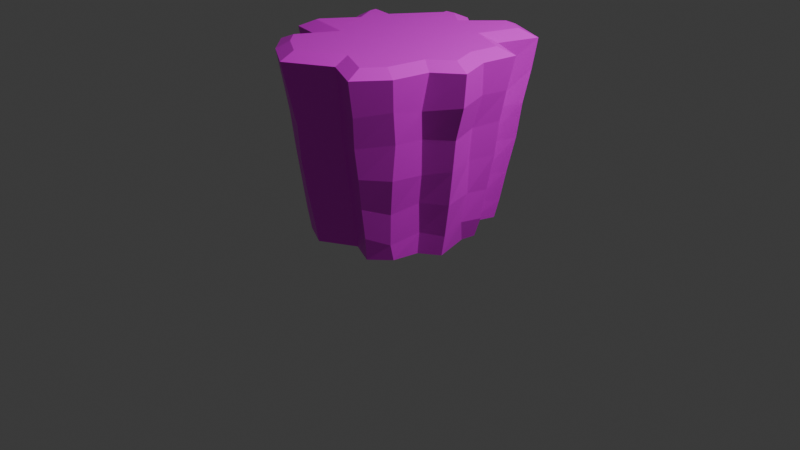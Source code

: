 # Source: cliff-number-two.blend  (saved by Blender 4.3.34; exported with 4.5.12 LTS)
import bpy
from mathutils import Matrix  # noqa: F401  (used for matrix-valued properties, if any)

bpy.ops.wm.read_factory_settings(use_empty=True)
scene = bpy.context.scene
scene.name = 'Scene'

# ---- collections
col_collection = bpy.data.collections.new('Collection'); scene.collection.children.link(col_collection)

# ---- images (referenced by path relative to the original .blend; pixels are not part of the script)
import os
ASSET_DIR = os.environ.get("B2B_ASSET_DIR", "")  # directory of the original .blend (textures are referenced by path, not embedded)
HERE = os.path.dirname(os.path.abspath(__file__))  # packed textures are extracted next to this script under _unpacked/

def load_image(name, relpath, width, height, colorspace="sRGB"):
    """Load a texture the original file referenced (path relative to the .blend, or extracted next to this script)."""
    p = next((c for c in (os.path.join(HERE, relpath), os.path.join(ASSET_DIR, relpath)) if relpath and os.path.exists(c)), "")
    if p:
        img = bpy.data.images.load(p, check_existing=True)
        img.name = name
    else:  # same state as the original file: an image datablock whose file is absent (Cycles renders it pink)
        img = bpy.data.images.new(name, width, height)
        img.source = "FILE"
        img.filepath = "//" + (relpath or name)
    img.colorspace_settings.name = colorspace
    return img
img_cliff_albedo_psd = load_image('Cliff-Albedo.psd', 'Cliff-Albedo.psd', 1024, 1024, 'sRGB')

# ---- materials (node trees are filled in below, after node groups)
mat_cliff_albedo = bpy.data.materials.new('cliff albedo')

# ---- material node trees
mat_cliff_albedo.use_nodes = True; mat_cliff_albedo.node_tree.nodes.clear()
_N = mat_cliff_albedo.node_tree.nodes; _L = mat_cliff_albedo.node_tree.links
n0 = _N.new('ShaderNodeBsdfPrincipled'); n0.name = 'Principled BSDF'; n0.location = (10, 300)
n1 = _N.new('ShaderNodeOutputMaterial'); n1.name = 'Material Output'; n1.location = (300, 300)
n2 = _N.new('ShaderNodeTexImage'); n2.name = 'Image Texture'; n2.location = (-280, 260)
n2.image = img_cliff_albedo_psd
_L.new(n0.outputs[0], n1.inputs[0])
_L.new(n2.outputs[0], n0.inputs[0])
n1.is_active_output = True

# ---- world
world_world = bpy.data.worlds.new('World'); scene.world = world_world
world_world.use_nodes = True; world_world.node_tree.nodes.clear()
_N = world_world.node_tree.nodes; _L = world_world.node_tree.links
n0 = _N.new('ShaderNodeOutputWorld'); n0.name = 'World Output'; n0.location = (300, 300)
n1 = _N.new('ShaderNodeBackground'); n1.name = 'Background'; n1.location = (10, 300)
n1.inputs[0].default_value = (0.05088, 0.05088, 0.05088, 1.0)
_L.new(n1.outputs[0], n0.inputs[0])
n0.is_active_output = True
world_world.color = (0.05088, 0.05088, 0.05088)
world_world.sun_shadow_jitter_overblur = 0.0

# ---- cameras
cam_camera = bpy.data.cameras.new('Camera')
cam_camera.clip_end = 100.0
cam_camera.ortho_scale = 7.314

# ---- lights
light_light = bpy.data.lights.new('Light', 'POINT')
light_light.energy = 1000.0
light_light.shadow_soft_size = 0.1

# ---- meshes
me_plane = bpy.data.meshes.new('Plane')
me_plane.from_pydata([(-0.02603, 0.7398, -0.003216), (-0.2428, 0.6906, -0.002209), (-0.2156, 0.5851, -0.002361), (-0.4359, 0.4078, -0.001307), (-0.6705, 0.4264, -0.0002088), (-0.6916, 0.2101, -0.0001178), (-0.6011, 0.0643, -0.0005932), (-0.7584, -0.1297, 0.0001514), (-0.739, -0.3177, 5.316e-05), (-0.5023, -0.3513, -0.001127), (-0.5884, -0.6101, -0.0007381), (-0.4477, -0.7705, -0.001432), (-0.1812, -0.9015, -0.002729), (0.1622, -0.7022, -0.004343), (0.4219, -0.8167, -0.00561), (0.6014, -0.6395, -0.006432), (0.6536, -0.3762, -0.006649), (0.8423, -0.241, -0.007524), (0.7436, 0.1375, -0.006989), (0.7693, 0.2904, -0.007092), (0.5279, 0.4539, -0.005893), (0.6221, 0.7386, -0.006348), (0.3252, 0.869, -0.004875), (0.1217, 0.6418, -0.003943), (-0.1033, 0.841, 1.947), (-0.1976, 0.8289, 1.947), (-0.1926, 0.7866, 1.947), (-0.5319, 0.3528, 1.942), (-0.7489, 0.384, 1.942), (-0.7482, 0.3113, 1.942), (-0.638, 0.08694, 1.94), (-0.8853, -0.2363, 1.937), (-0.886, -0.2728, 1.936), (-0.4292, -0.3525, 1.936), (-0.6609, -0.7336, 1.932), (-0.5254, -0.8811, 1.931), (-0.2764, -1.034, 1.93), (0.1695, -0.7831, 1.933), (0.5036, -0.9398, 1.932), (0.6553, -0.755, 1.934), (0.7334, -0.38, 1.937), (0.9531, -0.2087, 1.939), (0.867, 0.05534, 1.941), (0.9169, 0.342, 1.944), (0.53, 0.514, 1.945), (0.6824, 0.9043, 1.949), (0.4368, 1.006, 1.949), (0.1065, 0.6745, 1.946), (-0.7695, -0.7311, 1.586), (-0.5942, -0.4556, 1.562), (-0.5412, 0.4595, 1.614), (-0.2894, 0.7659, 1.582), (0.9846, 0.1016, 1.553), (1.111, -0.2719, 1.554), (-0.5367, -0.9711, 1.545), (-0.8328, 0.482, 1.551), (1.034, 0.3711, 1.546), (-0.2314, -1.153, 1.567), (-0.8382, 0.2983, 1.563), (0.6681, 0.5355, 1.521), (0.1966, -0.9135, 1.556), (-0.7272, 0.07279, 1.597), (0.8487, 0.9332, 1.58), (0.5476, -1.065, 1.514), (-0.9229, -0.2007, 1.54), (0.4173, 1.111, 1.555), (0.773, -0.7943, 1.559), (-0.9434, -0.3908, 1.583), (0.1324, 0.8383, 1.579), (-0.3071, 0.9322, 1.592), (-0.04114, 0.9778, 1.505), (0.8219, -0.5004, 1.508), (-0.5907, -0.4371, 1.219), (-0.2803, 0.7383, 1.214), (1.015, -0.2623, 1.221), (-0.06279, 0.9456, 1.208), (-0.757, -0.6937, 1.217), (-0.517, 0.4594, 1.259), (0.9039, 0.06797, 1.223), (-0.5678, -0.8869, 1.232), (-0.7854, 0.4734, 1.202), (0.9743, 0.3606, 1.24), (-0.1993, -1.09, 1.235), (-0.794, 0.2532, 1.217), (0.6345, 0.5136, 1.199), (0.163, -0.8761, 1.221), (-0.7096, 0.08426, 1.229), (0.8144, 0.8657, 1.245), (0.5049, -1.018, 1.2), (-0.8905, -0.1532, 1.19), (0.3936, 1.027, 1.196), (0.7416, -0.7428, 1.233), (-0.909, -0.3679, 1.216), (0.1162, 0.7834, 1.21), (-0.3045, 0.8827, 1.239), (0.7856, -0.4578, 1.221), (-0.5688, -0.4419, 0.8824), (-0.2801, 0.6635, 0.882), (0.9717, -0.2493, 0.8977), (-0.05409, 0.8733, 0.8169), (-0.6988, -0.672, 0.8812), (-0.4664, 0.4204, 0.8507), (0.8636, 0.0834, 0.8816), (-0.4973, -0.8867, 0.8733), (-0.7609, 0.4646, 0.9147), (0.929, 0.3582, 0.8847), (-0.2004, -1.061, 0.8983), (-0.7686, 0.2797, 0.8674), (0.6116, 0.512, 0.8488), (0.1588, -0.8198, 0.8528), (-0.658, 0.06248, 0.8523), (0.7687, 0.8481, 0.8767), (0.4934, -0.9664, 0.8864), (-0.8693, -0.1828, 0.8555), (0.4008, 0.9852, 0.8947), (0.6987, -0.7396, 0.8661), (-0.8746, -0.3691, 0.8797), (0.1153, 0.7384, 0.8731), (-0.3142, 0.8121, 0.8882), (0.7505, -0.4257, 0.8521), (-0.5453, -0.3908, 0.5386), (-0.2563, 0.6503, 0.5409), (0.9235, -0.2382, 0.5426), (-0.05048, 0.8306, 0.5687), (-0.6418, -0.6259, 0.5166), (-0.4495, 0.4173, 0.5177), (0.8347, 0.09995, 0.5343), (-0.4726, -0.8525, 0.5562), (-0.696, 0.4618, 0.5338), (0.8713, 0.3272, 0.5136), (-0.176, -1.013, 0.5371), (-0.7364, 0.2357, 0.5479), (0.5859, 0.4939, 0.5019), (0.1636, -0.7752, 0.5122), (-0.6393, 0.0639, 0.528), (0.7099, 0.7994, 0.5161), (0.4576, -0.9034, 0.5568), (-0.8223, -0.1488, 0.5144), (0.3629, 0.9427, 0.5572), (0.6268, -0.6954, 0.4924), (-0.8217, -0.3308, 0.5314), (0.1192, 0.704, 0.4833), (-0.2757, 0.7777, 0.5006), (0.7014, -0.4075, 0.5499), (-0.5503, -0.3638, 0.2062), (-0.2355, 0.5981, 0.2032), (0.8699, -0.2313, 0.2003), (-0.06777, 0.7677, 0.2558), (-0.6252, -0.5986, 0.1818), (-0.4528, 0.4019, 0.2395), (0.8068, 0.05823, 0.2306), (-0.4731, -0.7982, 0.2205), (-0.6761, 0.4258, 0.1974), (0.8372, 0.2982, 0.2038), (-0.1763, -0.9442, 0.2032), (-0.7108, 0.2222, 0.2222), (0.5587, 0.4836, 0.218), (0.162, -0.7309, 0.2089), (-0.6149, 0.06488, 0.2122), (0.6579, 0.768, 0.1891), (0.4502, -0.8572, 0.2384), (-0.7721, -0.1231, 0.2266), (0.3233, 0.9161, 0.1936), (0.5996, -0.6761, 0.1621), (-0.7516, -0.3295, 0.1818), (0.09172, 0.6634, 0.2096), (-0.2598, 0.7248, 0.1991), (0.6729, -0.3732, 0.2209), (-0.04005, 0.971, 1.886), (-0.3286, 0.9339, 1.885), (-0.3141, 0.8121, 1.884), (-0.5688, 0.4865, 1.881), (-0.8661, 0.5292, 1.881), (-0.8637, 0.2636, 1.879), (-0.7774, 0.08797, 1.877), (-1.0, -0.2031, 1.874), (-1.004, -0.4039, 1.873), (-0.6304, -0.4691, 1.872), (-0.8106, -0.7656, 1.869), (-0.5915, -1.004, 1.868), (-0.2565, -1.21, 1.866), (0.1982, -0.9539, 1.869), (0.5652, -1.126, 1.868), (0.807, -0.8316, 1.871), (0.8817, -0.473, 1.874), (1.138, -0.2732, 1.876), (1.032, 0.05056, 1.879), (1.095, 0.4097, 1.882), (0.7302, 0.5719, 1.883), (0.8837, 0.9653, 1.887), (0.427, 1.155, 1.888), (0.1185, 0.8452, 1.885)], [], [(8, 7, 6, 5, 4, 3, 2, 1, 0, 23, 22, 21, 20, 19, 18, 17, 16, 15, 14, 13, 12, 11, 10, 9), (32, 33, 34, 35, 36, 37, 38, 39, 40, 41, 42, 43, 44, 45, 46, 47, 24, 25, 26, 27, 28, 29, 30, 31), (49, 48, 178, 177), (51, 50, 171, 170), (53, 52, 186, 185), (48, 54, 179, 178), (50, 55, 172, 171), (52, 56, 187, 186), (54, 57, 180, 179), (55, 58, 173, 172), (56, 59, 188, 187), (57, 60, 181, 180), (58, 61, 174, 173), (59, 62, 189, 188), (60, 63, 182, 181), (61, 64, 175, 174), (62, 65, 190, 189), (63, 66, 183, 182), (64, 67, 176, 175), (65, 68, 191, 190), (70, 69, 169, 168), (66, 71, 184, 183), (67, 49, 177, 176), (68, 70, 168, 191), (69, 51, 170, 169), (71, 53, 185, 184), (95, 74, 53, 71), (94, 73, 51, 69), (93, 75, 70, 68), (92, 72, 49, 67), (91, 95, 71, 66), (75, 94, 69, 70), (90, 93, 68, 65), (89, 92, 67, 64), (88, 91, 66, 63), (87, 90, 65, 62), (86, 89, 64, 61), (85, 88, 63, 60), (84, 87, 62, 59), (83, 86, 61, 58), (82, 85, 60, 57), (81, 84, 59, 56), (80, 83, 58, 55), (79, 82, 57, 54), (78, 81, 56, 52), (77, 80, 55, 50), (76, 79, 54, 48), (74, 78, 52, 53), (73, 77, 50, 51), (72, 76, 48, 49), (96, 100, 76, 72), (97, 101, 77, 73), (98, 102, 78, 74), (100, 103, 79, 76), (101, 104, 80, 77), (102, 105, 81, 78), (103, 106, 82, 79), (104, 107, 83, 80), (105, 108, 84, 81), (106, 109, 85, 82), (107, 110, 86, 83), (108, 111, 87, 84), (109, 112, 88, 85), (110, 113, 89, 86), (111, 114, 90, 87), (112, 115, 91, 88), (113, 116, 92, 89), (114, 117, 93, 90), (99, 118, 94, 75), (115, 119, 95, 91), (116, 96, 72, 92), (117, 99, 75, 93), (118, 97, 73, 94), (119, 98, 74, 95), (143, 122, 98, 119), (142, 121, 97, 118), (141, 123, 99, 117), (140, 120, 96, 116), (139, 143, 119, 115), (123, 142, 118, 99), (138, 141, 117, 114), (137, 140, 116, 113), (136, 139, 115, 112), (135, 138, 114, 111), (134, 137, 113, 110), (133, 136, 112, 109), (132, 135, 111, 108), (131, 134, 110, 107), (130, 133, 109, 106), (129, 132, 108, 105), (128, 131, 107, 104), (127, 130, 106, 103), (126, 129, 105, 102), (125, 128, 104, 101), (124, 127, 103, 100), (122, 126, 102, 98), (121, 125, 101, 97), (120, 124, 100, 96), (144, 148, 124, 120), (145, 149, 125, 121), (146, 150, 126, 122), (148, 151, 127, 124), (149, 152, 128, 125), (150, 153, 129, 126), (151, 154, 130, 127), (152, 155, 131, 128), (153, 156, 132, 129), (154, 157, 133, 130), (155, 158, 134, 131), (156, 159, 135, 132), (157, 160, 136, 133), (158, 161, 137, 134), (159, 162, 138, 135), (160, 163, 139, 136), (161, 164, 140, 137), (162, 165, 141, 138), (147, 166, 142, 123), (163, 167, 143, 139), (164, 144, 120, 140), (165, 147, 123, 141), (166, 145, 121, 142), (167, 146, 122, 143), (16, 17, 146, 167), (1, 2, 145, 166), (23, 0, 147, 165), (8, 9, 144, 164), (15, 16, 167, 163), (0, 1, 166, 147), (22, 23, 165, 162), (7, 8, 164, 161), (14, 15, 163, 160), (21, 22, 162, 159), (6, 7, 161, 158), (13, 14, 160, 157), (20, 21, 159, 156), (5, 6, 158, 155), (12, 13, 157, 154), (19, 20, 156, 153), (4, 5, 155, 152), (11, 12, 154, 151), (18, 19, 153, 150), (3, 4, 152, 149), (10, 11, 151, 148), (17, 18, 150, 146), (2, 3, 149, 145), (9, 10, 148, 144), (25, 24, 168, 169), (26, 25, 169, 170), (27, 26, 170, 171), (28, 27, 171, 172), (29, 28, 172, 173), (30, 29, 173, 174), (31, 30, 174, 175), (32, 31, 175, 176), (33, 32, 176, 177), (34, 33, 177, 178), (35, 34, 178, 179), (36, 35, 179, 180), (37, 36, 180, 181), (38, 37, 181, 182), (39, 38, 182, 183), (40, 39, 183, 184), (41, 40, 184, 185), (42, 41, 185, 186), (43, 42, 186, 187), (44, 43, 187, 188), (45, 44, 188, 189), (46, 45, 189, 190), (47, 46, 190, 191), (24, 47, 191, 168)])
_uv = me_plane.uv_layers.new(name='UVMap')
_uv.uv.foreach_set('vector', [0.123, 0.3438, 0.1262, 0.4313, 0.2051, 0.5296, 0.1704, 0.6117, 0.1735, 0.7044, 0.2885, 0.689, 0.384, 0.8032, 0.3732, 0.8556, 0.4745, 0.8775, 0.5494, 0.8229, 0.6679, 0.9297, 0.8201, 0.8666, 0.7641, 0.7198, 0.8998, 0.6493, 0.8767, 0.5407, 0.923, 0.3977, 0.8211, 0.3168, 0.7999, 0.1878, 0.7084, 0.08523, 0.5797, 0.1514, 0.4084, 0.04859, 0.278, 0.1149, 0.1978, 0.2173, 0.2525, 0.3213, 0.1785, 0.8565, 0.1532, 0.8427, 0.1532, 0.8427, 0.1532, 0.8427, 0.1532, 0.8427, 0.1532, 0.8427, 0.1532, 0.8427, 0.1532, 0.8427, 0.1532, 0.8427, 0.1532, 0.8427, 0.1532, 0.8427, 0.1532, 0.8427, 0.1532, 0.8427, 0.1532, 0.8427, 0.1532, 0.8427, 0.1532, 0.8427, 0.1532, 0.8427, 0.1532, 0.8427, 0.1532, 0.8427, 0.1532, 0.8427, 0.1532, 0.8427, 0.1532, 0.8427, 0.1532, 0.8427, 0.1532, 0.8427, 0.5154, 0.8224, 0.5154, 0.8224, 0.5154, 0.8224, 0.5154, 0.8224, 0.5154, 0.8224, 0.5154, 0.8224, 0.5154, 0.8224, 0.5154, 0.8224, 0.5154, 0.8224, 0.5154, 0.8224, 0.5154, 0.8224, 0.5154, 0.8224, 0.5154, 0.8224, 0.5154, 0.8224, 0.5154, 0.8224, 0.5154, 0.8224, 0.5154, 0.8224, 0.5154, 0.8224, 0.5154, 0.8224, 0.5154, 0.8224, 0.5154, 0.8224, 0.5154, 0.8224, 0.5154, 0.8224, 0.5154, 0.8224, 0.5154, 0.8224, 0.5154, 0.8224, 0.5154, 0.8224, 0.5154, 0.8224, 0.5154, 0.8224, 0.5154, 0.8224, 0.5154, 0.8224, 0.5154, 0.8224, 0.5154, 0.8224, 0.5154, 0.8224, 0.5154, 0.8224, 0.5154, 0.8224, 0.5154, 0.8224, 0.5154, 0.8224, 0.5154, 0.8224, 0.5154, 0.8224, 0.5154, 0.8224, 0.5154, 0.8224, 0.5154, 0.8224, 0.5154, 0.8224, 0.5154, 0.8224, 0.5154, 0.8224, 0.5154, 0.8224, 0.5154, 0.8224, 0.5154, 0.8224, 0.5154, 0.8224, 0.5154, 0.8224, 0.5154, 0.8224, 0.5154, 0.8224, 0.5154, 0.8224, 0.5154, 0.8224, 0.5154, 0.8224, 0.5154, 0.8224, 0.5154, 0.8224, 0.5154, 0.8224, 0.5154, 0.8224, 0.5154, 0.8224, 0.5154, 0.8224, 0.5154, 0.8224, 0.5154, 0.8224, 0.5154, 0.8224, 0.5154, 0.8224, 0.5154, 0.8224, 0.5154, 0.8224, 0.5154, 0.8224, 0.5154, 0.8224, 0.5154, 0.8224, 0.5154, 0.8224, 0.5154, 0.8224, 0.5154, 0.8224, 0.5154, 0.8224, 0.5154, 0.8224, 0.5154, 0.8224, 0.5154, 0.8224, 0.5154, 0.8224, 0.5154, 0.8224, 0.5154, 0.8224, 0.5154, 0.8224, 0.5154, 0.8224, 0.5154, 0.8224, 0.5154, 0.8224, 0.5154, 0.8224, 0.5154, 0.8224, 0.5154, 0.8224, 0.5154, 0.8224, 0.5154, 0.8224, 0.5154, 0.8224, 0.5154, 0.8224, 0.5154, 0.8224, 0.5154, 0.8224, 0.5154, 0.8224, 0.5154, 0.8224, 0.5154, 0.8224, 0.5154, 0.8224, 0.5154, 0.8224, 0.5154, 0.8224, 0.5154, 0.8224, 0.5154, 0.8224, 0.5154, 0.8224, 0.5154, 0.8224, 0.5154, 0.8224, 0.5154, 0.8224, 0.5154, 0.8224, 0.5154, 0.8224, 0.5154, 0.8224, 0.5154, 0.8224, 0.5154, 0.8224, 0.5154, 0.8224, 0.5154, 0.8224, 0.5154, 0.8224, 0.5154, 0.8224, 0.5154, 0.8224, 0.5154, 0.8224, 0.5154, 0.8224, 0.5154, 0.8224, 0.5154, 0.8224, 0.5154, 0.8224, 0.5154, 0.8224, 0.5154, 0.8224, 0.5154, 0.8224, 0.5154, 0.8224, 0.5154, 0.8224, 0.5154, 0.8224, 0.5154, 0.8224, 0.5154, 0.8224, 0.5154, 0.8224, 0.5154, 0.8224, 0.5154, 0.8224, 0.5154, 0.8224, 0.5154, 0.8224, 0.5154, 0.8224, 0.5154, 0.8224, 0.5154, 0.8224, 0.5154, 0.8224, 0.5154, 0.8224, 0.5154, 0.8224, 0.5154, 0.8224, 0.5154, 0.8224, 0.5154, 0.8224, 0.5154, 0.8224, 0.5154, 0.8224, 0.5154, 0.8224, 0.5154, 0.8224, 0.5154, 0.8224, 0.5154, 0.8224, 0.5154, 0.8224, 0.5154, 0.8224, 0.5154, 0.8224, 0.5154, 0.8224, 0.5154, 0.8224, 0.5154, 0.8224, 0.5154, 0.8224, 0.5154, 0.8224, 0.5154, 0.8224, 0.5154, 0.8224, 0.5154, 0.8224, 0.5154, 0.8224, 0.5154, 0.8224, 0.5154, 0.8224, 0.5154, 0.8224, 0.5154, 0.8224, 0.5154, 0.8224, 0.5154, 0.8224, 0.5154, 0.8224, 0.5154, 0.8224, 0.5154, 0.8224, 0.5154, 0.8224, 0.5154, 0.8224, 0.5154, 0.8224, 0.5154, 0.8224, 0.5154, 0.8224, 0.5154, 0.8224, 0.5154, 0.8224, 0.5154, 0.8224, 0.5154, 0.8224, 0.5154, 0.8224, 0.5154, 0.8224, 0.5154, 0.8224, 0.5154, 0.8224, 0.5154, 0.8224, 0.5154, 0.8224, 0.5154, 0.8224, 0.5154, 0.8224, 0.5154, 0.8224, 0.5154, 0.8224, 0.5154, 0.8224, 0.5154, 0.8224, 0.5154, 0.8224, 0.5154, 0.8224, 0.5154, 0.8224, 0.5154, 0.8224, 0.5154, 0.8224, 0.5154, 0.8224, 0.5154, 0.8224, 0.5154, 0.8224, 0.5154, 0.8224, 0.5154, 0.8224, 0.5154, 0.8224, 0.5154, 0.8224, 0.5154, 0.8224, 0.5154, 0.8224, 0.5154, 0.8224, 0.5154, 0.8224, 0.5154, 0.8224, 0.5154, 0.8224, 0.5154, 0.8224, 0.5154, 0.8224, 0.5154, 0.8224, 0.5154, 0.8224, 0.5154, 0.8224, 0.5154, 0.8224, 0.5154, 0.8224, 0.5154, 0.8224, 0.5154, 0.8224, 0.5154, 0.8224, 0.5154, 0.8224, 0.5154, 0.8224, 0.5154, 0.8224, 0.5154, 0.8224, 0.5154, 0.8224, 0.5154, 0.8224, 0.5154, 0.8224, 0.5154, 0.8224, 0.5154, 0.8224, 0.5154, 0.8224, 0.5154, 0.8224, 0.5154, 0.8224, 0.5154, 0.8224, 0.5154, 0.8224, 0.5154, 0.8224, 0.5154, 0.8224, 0.5154, 0.8224, 0.5154, 0.8224, 0.5154, 0.8224, 0.5154, 0.8224, 0.5154, 0.8224, 0.5154, 0.8224, 0.5154, 0.8224, 0.5154, 0.8224, 0.5154, 0.8224, 0.5154, 0.8224, 0.5154, 0.8224, 0.5154, 0.8224, 0.5154, 0.8224, 0.5154, 0.8224, 0.5154, 0.8224, 0.5154, 0.8224, 0.5154, 0.8224, 0.5154, 0.8224, 0.5154, 0.8224, 0.5154, 0.8224, 0.5154, 0.8224, 0.5154, 0.8224, 0.5154, 0.8224, 0.5154, 0.8224, 0.5154, 0.8224, 0.5154, 0.8224, 0.5154, 0.8224, 0.5154, 0.8224, 0.5154, 0.8224, 0.5154, 0.8224, 0.5154, 0.8224, 0.5154, 0.8224, 0.5154, 0.8224, 0.5154, 0.8224, 0.5154, 0.8224, 0.5154, 0.8224, 0.5154, 0.8224, 0.5154, 0.8224, 0.5154, 0.8224, 0.5154, 0.8224, 0.5154, 0.8224, 0.5154, 0.8224, 0.5154, 0.8224, 0.5154, 0.8224, 0.5154, 0.8224, 0.5154, 0.8224, 0.5154, 0.8224, 0.5154, 0.8224, 0.5154, 0.8224, 0.5154, 0.8224, 0.5154, 0.8224, 0.5154, 0.8224, 0.5154, 0.8224, 0.5154, 0.8224, 0.5154, 0.8224, 0.5154, 0.8224, 0.5154, 0.8224, 0.5154, 0.8224, 0.5154, 0.8224, 0.5154, 0.8224, 0.5154, 0.8224, 0.5154, 0.8224, 0.5154, 0.8224, 0.5154, 0.8224, 0.5154, 0.8224, 0.5154, 0.8224, 0.5154, 0.8224, 0.5154, 0.8224, 0.5154, 0.8224, 0.5154, 0.8224, 0.5154, 0.8224, 0.5154, 0.8224, 0.5154, 0.8224, 0.5154, 0.8224, 0.5154, 0.8224, 0.5154, 0.8224, 0.5154, 0.8224, 0.5154, 0.8224, 0.5154, 0.8224, 0.5154, 0.8224, 0.5154, 0.8224, 0.5154, 0.8224, 0.5154, 0.8224, 0.5154, 0.8224, 0.5154, 0.8224, 0.5154, 0.8224, 0.5154, 0.8224, 0.5154, 0.8224, 0.5154, 0.8224, 0.5154, 0.8224, 0.5154, 0.8224, 0.5154, 0.8224, 0.5154, 0.8224, 0.5154, 0.8224, 0.5154, 0.8224, 0.5154, 0.8224, 0.5154, 0.8224, 0.5154, 0.8224, 0.5154, 0.8224, 0.5154, 0.8224, 0.5154, 0.8224, 0.5154, 0.8224, 0.5154, 0.8224, 0.5154, 0.8224, 0.5154, 0.8224, 0.5154, 0.8224, 0.5154, 0.8224, 0.5154, 0.8224, 0.5154, 0.8224, 0.5154, 0.8224, 0.5154, 0.8224, 0.5154, 0.8224, 0.5154, 0.8224, 0.5154, 0.8224, 0.5154, 0.8224, 0.5154, 0.8224, 0.5154, 0.8224, 0.5154, 0.8224, 0.5154, 0.8224, 0.5154, 0.8224, 0.5154, 0.8224, 0.5154, 0.8224, 0.5154, 0.8224, 0.5154, 0.8224, 0.5154, 0.8224, 0.5154, 0.8224, 0.5154, 0.8224, 0.5154, 0.8224, 0.5154, 0.8224, 0.5154, 0.8224, 0.5154, 0.8224, 0.5154, 0.8224, 0.5154, 0.8224, 0.5154, 0.8224, 0.5154, 0.8224, 0.5154, 0.8224, 0.5154, 0.8224, 0.5154, 0.8224, 0.5154, 0.8224, 0.5154, 0.8224, 0.5154, 0.8224, 0.5154, 0.8224, 0.5154, 0.8224, 0.5154, 0.8224, 0.5154, 0.8224, 0.5154, 0.8224, 0.5154, 0.8224, 0.5154, 0.8224, 0.5154, 0.8224, 0.5154, 0.8224, 0.5154, 0.8224, 0.5154, 0.8224, 0.5154, 0.8224, 0.5154, 0.8224, 0.5154, 0.8224, 0.5154, 0.8224, 0.5154, 0.8224, 0.5154, 0.8224, 0.5154, 0.8224, 0.5154, 0.8224, 0.5154, 0.8224, 0.5154, 0.8224, 0.5154, 0.8224, 0.5154, 0.8224, 0.5154, 0.8224, 0.5154, 0.8224, 0.5154, 0.8224, 0.5154, 0.8224, 0.5154, 0.8224, 0.5154, 0.8224, 0.5154, 0.8224, 0.5154, 0.8224, 0.5154, 0.8224, 0.5154, 0.8224, 0.5154, 0.8224, 0.5154, 0.8224, 0.5154, 0.8224, 0.5154, 0.8224, 0.5154, 0.8224, 0.5154, 0.8224, 0.5154, 0.8224, 0.5154, 0.8224, 0.5154, 0.8224, 0.5154, 0.8224, 0.5154, 0.8224, 0.5154, 0.8224, 0.5154, 0.8224, 0.5154, 0.8224, 0.5154, 0.8224, 0.5154, 0.8224, 0.5154, 0.8224, 0.5154, 0.8224, 0.5154, 0.8224, 0.5154, 0.8224, 0.5154, 0.8224, 0.5154, 0.8224, 0.5154, 0.8224, 0.5154, 0.8224, 0.5154, 0.8224, 0.5154, 0.8224, 0.5154, 0.8224, 0.5154, 0.8224, 0.5154, 0.8224, 0.5154, 0.8224, 0.5154, 0.8224, 0.5154, 0.8224, 0.5154, 0.8224, 0.5154, 0.8224, 0.5154, 0.8224, 0.5154, 0.8224, 0.5154, 0.8224, 0.5154, 0.8224, 0.5154, 0.8224, 0.5154, 0.8224, 0.5154, 0.8224, 0.5154, 0.8224, 0.5154, 0.8224, 0.5154, 0.8224, 0.5154, 0.8224, 0.5154, 0.8224, 0.5154, 0.8224, 0.5154, 0.8224, 0.5154, 0.8224, 0.5154, 0.8224, 0.5154, 0.8224, 0.5154, 0.8224, 0.5154, 0.8224, 0.5154, 0.8224, 0.5154, 0.8224, 0.5154, 0.8224, 0.5154, 0.8224, 0.5154, 0.8224, 0.5154, 0.8224, 0.5154, 0.8224, 0.5154, 0.8224, 0.5154, 0.8224, 0.5154, 0.8224, 0.5154, 0.8224, 0.5154, 0.8224, 0.5154, 0.8224, 0.5154, 0.8224, 0.5154, 0.8224, 0.5154, 0.8224, 0.5154, 0.8224, 0.5154, 0.8224, 0.5154, 0.8224, 0.5154, 0.8224, 0.5154, 0.8224, 0.5154, 0.8224, 0.5154, 0.8224, 0.5154, 0.8224, 0.5154, 0.8224, 0.5154, 0.8224, 0.5154, 0.8224, 0.5154, 0.8224, 0.5154, 0.8224, 0.5154, 0.8224, 0.5154, 0.8224, 0.5154, 0.8224, 0.5154, 0.8224, 0.5154, 0.8224, 0.5154, 0.8224, 0.5154, 0.8224, 0.5154, 0.8224, 0.5154, 0.8224, 0.5154, 0.8224, 0.5154, 0.8224, 0.5154, 0.8224, 0.5154, 0.8224, 0.5154, 0.8224, 0.5154, 0.8224, 0.5154, 0.8224, 0.5154, 0.8224, 0.5154, 0.8224, 0.5154, 0.8224, 0.5154, 0.8224, 0.5154, 0.8224, 0.5154, 0.8224, 0.5154, 0.8224, 0.5154, 0.8224, 0.5154, 0.8224, 0.5154, 0.8224, 0.5154, 0.8224, 0.5154, 0.8224, 0.5154, 0.8224, 0.5154, 0.8224, 0.5154, 0.8224, 0.5154, 0.8224, 0.5154, 0.8224, 0.5154, 0.8224, 0.5154, 0.8224, 0.5154, 0.8224, 0.5154, 0.8224, 0.5154, 0.8224, 0.5154, 0.8224, 0.5154, 0.8224, 0.5154, 0.8224, 0.5154, 0.8224, 0.5154, 0.8224, 0.5154, 0.8224, 0.5154, 0.8224, 0.5154, 0.8224, 0.5154, 0.8224, 0.5154, 0.8224, 0.5154, 0.8224, 0.5154, 0.8224, 0.5154, 0.8224, 0.5154, 0.8224, 0.5154, 0.8224, 0.5154, 0.8224, 0.5154, 0.8224, 0.5154, 0.8224, 0.5154, 0.8224, 0.5154, 0.8224, 0.5154, 0.8224, 0.5154, 0.8224, 0.5154, 0.8224, 0.5154, 0.8224, 0.5154, 0.8224, 0.5154, 0.8224, 0.5154, 0.8224, 0.5154, 0.8224, 0.5154, 0.8224, 0.5154, 0.8224, 0.5154, 0.8224, 0.5154, 0.8224, 0.5154, 0.8224, 0.5154, 0.8224, 0.5154, 0.8224, 0.5154, 0.8224, 0.5154, 0.8224, 0.5154, 0.8224, 0.5154, 0.8224, 0.5154, 0.8224, 0.5154, 0.8224, 0.5154, 0.8224, 0.5154, 0.8224, 0.5154, 0.8224, 0.5154, 0.8224, 0.5154, 0.8224, 0.5154, 0.8224, 0.1532, 0.8427, 0.1532, 0.8427, 0.1532, 0.8427, 0.1532, 0.8427, 0.1532, 0.8427, 0.1532, 0.8427, 0.1532, 0.8427, 0.1532, 0.8427, 0.1532, 0.8427, 0.1532, 0.8427, 0.1532, 0.8427, 0.1532, 0.8427, 0.1532, 0.8427, 0.1532, 0.8427, 0.1532, 0.8427, 0.1532, 0.8427, 0.1532, 0.8427, 0.1532, 0.8427, 0.1532, 0.8427, 0.1532, 0.8427, 0.1532, 0.8427, 0.1532, 0.8427, 0.1532, 0.8427, 0.1532, 0.8427, 0.1532, 0.8427, 0.1532, 0.8427, 0.1532, 0.8427, 0.1532, 0.8427, 0.1785, 0.8565, 0.1532, 0.8427, 0.1532, 0.8427, 0.1532, 0.8427, 0.1532, 0.8427, 0.1785, 0.8565, 0.1532, 0.8427, 0.1532, 0.8427, 0.1532, 0.8427, 0.1532, 0.8427, 0.1532, 0.8427, 0.1532, 0.8427, 0.1532, 0.8427, 0.1532, 0.8427, 0.1532, 0.8427, 0.1532, 0.8427, 0.1532, 0.8427, 0.1532, 0.8427, 0.1532, 0.8427, 0.1532, 0.8427, 0.1532, 0.8427, 0.1532, 0.8427, 0.1532, 0.8427, 0.1532, 0.8427, 0.1532, 0.8427, 0.1532, 0.8427, 0.1532, 0.8427, 0.1532, 0.8427, 0.1532, 0.8427, 0.1532, 0.8427, 0.1532, 0.8427, 0.1532, 0.8427, 0.1532, 0.8427, 0.1532, 0.8427, 0.1532, 0.8427, 0.1532, 0.8427, 0.1532, 0.8427, 0.1532, 0.8427, 0.1532, 0.8427, 0.1532, 0.8427, 0.1532, 0.8427, 0.1532, 0.8427, 0.1532, 0.8427, 0.1532, 0.8427, 0.1532, 0.8427, 0.1532, 0.8427, 0.1532, 0.8427, 0.1532, 0.8427, 0.1532, 0.8427, 0.1532, 0.8427, 0.1532, 0.8427, 0.1532, 0.8427, 0.1532, 0.8427, 0.1532, 0.8427, 0.1532, 0.8427, 0.1532, 0.8427, 0.1532, 0.8427, 0.1532, 0.8427, 0.1532, 0.8427, 0.1532, 0.8427, 0.1532, 0.8427, 0.1532, 0.8427, 0.1532, 0.8427, 0.1532, 0.8427, 0.1532, 0.8427, 0.1532, 0.8427, 0.1532, 0.8427, 0.1532, 0.8427])
me_plane.materials.append(mat_cliff_albedo)
me_plane.update()

# ---- objects
ob_light = bpy.data.objects.new('Light', light_light)
ob_camera = bpy.data.objects.new('Camera', cam_camera)
ob_plane = bpy.data.objects.new('Plane', me_plane)

# ---- transforms, parenting, visibility, modifiers, constraints
ob_light.location = (4.082, 1.012, 5.907)
ob_light.rotation_euler = (0.6503, 0.05522, 1.866)
ob_light.scale = (1.001, 1.001, 1.001)
ob_light.lock_rotations_4d = False
ob_light.empty_display_type = 'ARROWS'
ob_light.color = (0.0, 0.0, 0.0, 0.0)
ob_light.lineart.crease_threshold = 0.0
ob_camera.location = (7.369, -6.93, 4.96)
ob_camera.rotation_euler = (1.109, 0.0, 0.8149)
ob_camera.scale = (1.001, 1.001, 1.001)
ob_camera.lock_rotations_4d = False
ob_camera.empty_display_type = 'ARROWS'
ob_camera.color = (0.0, 0.0, 0.0, 0.0)
ob_camera.display_type = 'WIRE'
ob_camera.lineart.crease_threshold = 0.0
ob_plane.location = (0.0003153, 0.005229, -0.004885)
ob_plane.scale = (1.001, 1.001, 1.001)

# ---- collection membership
col_collection.objects.link(ob_light)
col_collection.objects.link(ob_camera)
col_collection.objects.link(ob_plane)

# ---- scene / render settings (as saved in the file)
scene.camera = ob_camera
scene.frame_start = 1; scene.frame_end = 250; scene.frame_set(238)
scene.render.engine = 'BLENDER_EEVEE_NEXT'
bpy.context.view_layer.update()
